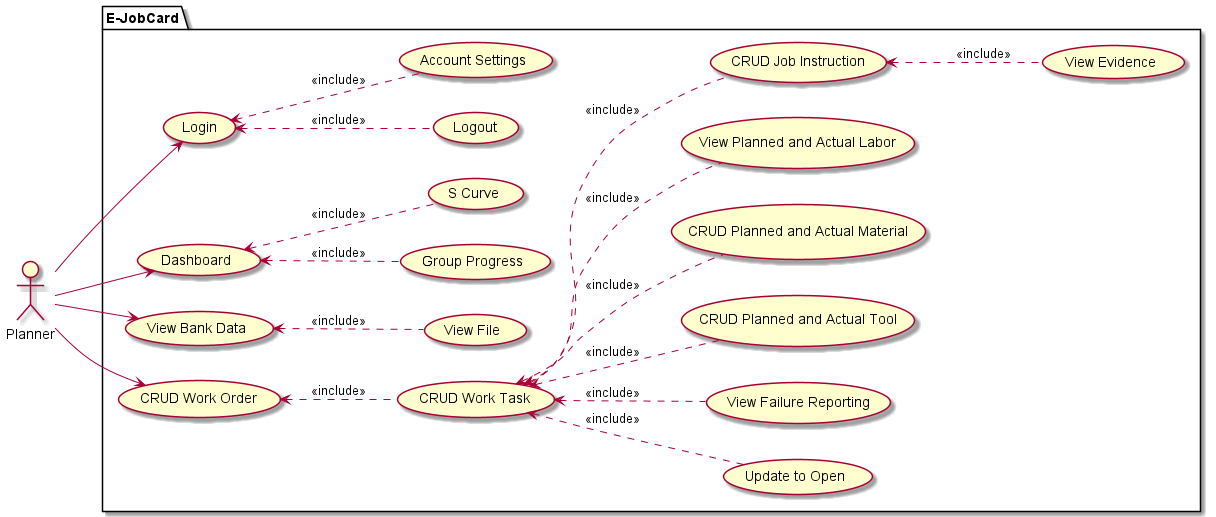

The diagram above was rendered by PlantUML. Its source (embedded in the PNG):
@startuml
left to right direction

'actor "Super User" as super_user
actor "Planner" as planner
'actor "QC" as qc
'actor "PM" as pm
'actor "Review" as review
'actor "KorBid" as korbid
'actor "Teknisi" as teknisi
'actor "K3L" as k3l

package "E-JobCard"{
    ' Master
    usecase "Login" as login
        usecase "Logout" as logout
        usecase "Account Settings" as account_setting
    usecase "Dashboard" as dashboard
        usecase "Group Progress" as group_progress
        usecase "S Curve" as s_curve
    usecase "View Bank Data" as bank_data
        usecase "View File" as file
    usecase "CRUD Work Order" as work_order
        usecase "CRUD Work Task" as work_task
            usecase "Update to Open" as update_status
            usecase "View Failure Reporting" as failure_reporting
            usecase "CRUD Planned and Actual Tool" as planned_tool
            usecase "CRUD Planned and Actual Material" as planned_material
            usecase "View Planned and Actual Labor" as planned_labor
            usecase "CRUD Job Instruction" as job_instruction
                usecase "View Evidence" as evidence
}

work_order <.. work_task : <<include>>

work_task <.. job_instruction : <<include>>
work_task <.. planned_tool : <<include>>
work_task <.. planned_material : <<include>>
work_task <.. planned_labor : <<include>>
work_task <.. failure_reporting : <<include>>
work_task <.. update_status : <<include>>

job_instruction <.. evidence : <<include>>

bank_data <.. file : <<include>>

login <.. logout : <<include>>
login <.. account_setting : <<include>>

dashboard <.. s_curve : <<include>>
dashboard <.. group_progress : <<include>>

planner --> login
planner --> bank_data
planner --> work_order
planner --> dashboard
@enduml